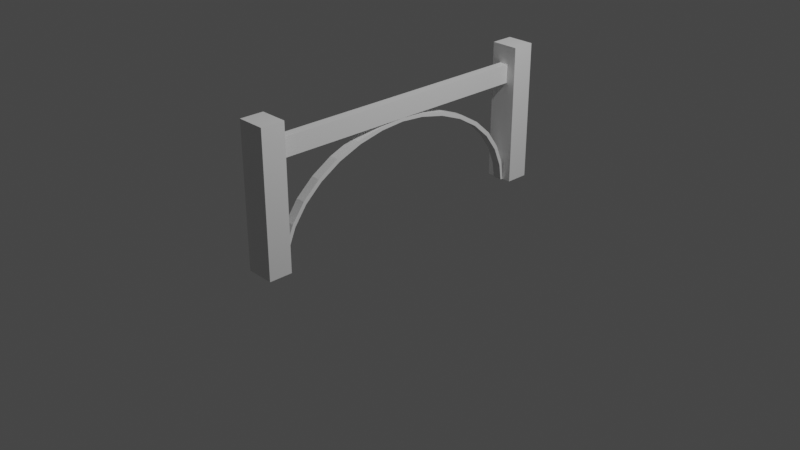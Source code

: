 # Source: greenhaven-fence.blend  (saved by Blender 2.81.16; exported with 4.5.12 LTS)
import bpy
from mathutils import Matrix  # noqa: F401  (used for matrix-valued properties, if any)

bpy.ops.wm.read_factory_settings(use_empty=True)
scene = bpy.context.scene
scene.name = 'Scene'

# ---- collections
col_collection = bpy.data.collections.new('Collection'); scene.collection.children.link(col_collection)

# ---- materials (node trees are filled in below, after node groups)
mat_material = bpy.data.materials.new('Material')
mat_material.alpha_threshold = 0.0
mat_material.use_transparent_shadow = False
mat_material.line_color = (0.0, 0.0, 0.0, 1.0)

# ---- material node trees
mat_material.use_nodes = True; mat_material.node_tree.nodes.clear()
_N = mat_material.node_tree.nodes; _L = mat_material.node_tree.links
n0 = _N.new('ShaderNodeOutputMaterial'); n0.name = 'Material Output'; n0.location = (300, 300)
n1 = _N.new('ShaderNodeBsdfPrincipled'); n1.name = 'Principled BSDF'; n1.location = (10, 300)
n1.distribution = 'GGX'
n1.subsurface_method = 'BURLEY'
n1.inputs[2].default_value = 0.4
n1.inputs[3].default_value = 1.45
n1.inputs[27].default_value = (0.0, 0.0, 0.0, 1.0)
n1.inputs[28].default_value = 1.0
_L.new(n1.outputs[0], n0.inputs[0])
n0.is_active_output = True

# ---- world
world_world = bpy.data.worlds.new('World'); scene.world = world_world
world_world.use_nodes = True; world_world.node_tree.nodes.clear()
_N = world_world.node_tree.nodes; _L = world_world.node_tree.links
n0 = _N.new('ShaderNodeOutputWorld'); n0.name = 'World Output'; n0.location = (300, 300)
n1 = _N.new('ShaderNodeBackground'); n1.name = 'Background'; n1.location = (10, 300)
n1.inputs[0].default_value = (0.05088, 0.05088, 0.05088, 1.0)
_L.new(n1.outputs[0], n0.inputs[0])
n0.is_active_output = True
world_world.color = (0.05088, 0.05088, 0.05088)
world_world.use_sun_shadow = False
world_world.sun_shadow_jitter_overblur = 0.0

# ---- cameras
cam_camera = bpy.data.cameras.new('Camera')
cam_camera.clip_end = 100.0
cam_camera.ortho_scale = 7.314

# ---- lights
light_light = bpy.data.lights.new('Light', 'POINT')
light_light.transmission_factor = 0.0
light_light.energy = 1000.0
light_light.shadow_soft_size = 0.1
light_light.shadow_maximum_resolution = 0.006
light_light.use_absolute_resolution = True

# ---- meshes
me_cube = bpy.data.meshes.new('Cube')
me_cube.from_pydata([(0.15, -1.5, 1.5), (0.15, -1.5, 0.0), (0.15, -1.75, 1.5), (0.15, -1.75, 0.0), (-0.15, -1.5, 1.5), (-0.15, -1.5, 0.0), (-0.15, -1.75, 1.5), (-0.15, -1.75, 0.0), (0.05, -1.5, 1.1), (-0.05, -1.5, 1.1), (0.05, -1.5, 1.3), (-0.05, -1.5, 1.3), (0.05, 0.0, 1.1), (-0.05, 0.0, 1.1), (0.05, 0.0, 1.3), (-0.05, 0.0, 1.3), (0.05, 3.527e-08, 1.1), (0.05, -0.2928, 1.079), (0.05, -0.5743, 1.016), (0.05, -0.8337, 0.9146), (0.05, -1.061, 0.7778), (0.05, -1.248, 0.6111), (0.05, -1.386, 0.421), (0.05, -1.472, 0.2146), (0.05, -1.5, 3.215e-07), (-0.05, -1.472, 0.2146), (-0.05, -1.386, 0.421), (-0.05, -1.248, 0.6111), (-0.05, -1.061, 0.7778), (-0.05, -0.8337, 0.9146), (-0.05, -0.5743, 1.016), (-0.05, -0.2928, 1.079), (-0.05, 3.527e-08, 1.1), (-0.05, -1.033, 0.7432), (-0.05, -1.22, 0.5765), (-0.05, -1.358, 0.3863), (-0.05, -1.444, 0.1799), (-0.05, -1.472, 0.0), (0.05, -1.472, 0.0), (0.05, -1.444, 0.1799), (0.05, -1.358, 0.3863), (0.05, -1.22, 0.5765), (0.05, -1.033, 0.7432), (0.05, -0.8055, 0.88), (0.05, -0.5461, 0.9816), (0.05, 0.0, 1.065), (0.05, -0.2646, 1.044), (-0.05, -1.5, 3.215e-07), (-0.05, -0.8055, 0.88), (-0.05, -0.5461, 0.9816), (-0.05, -0.2646, 1.044), (-0.05, 0.0, 1.065)], [], [(0, 4, 6, 2), (3, 2, 6, 7), (1, 5, 4, 0), (5, 1, 3, 7), (3, 1, 0, 2), (5, 7, 6, 4), (8, 9, 13, 12), (10, 8, 12, 14), (11, 10, 14, 15), (9, 11, 15, 13), (18, 30, 31, 17), (23, 25, 26, 22), (21, 27, 28, 20), (19, 29, 30, 18), (17, 31, 32, 16), (24, 47, 25, 23), (22, 26, 27, 21), (20, 28, 29, 19), (44, 46, 50, 49), (39, 40, 35, 36), (41, 42, 33, 34), (43, 44, 49, 48), (46, 45, 51, 50), (38, 39, 36, 37), (40, 41, 34, 35), (42, 43, 48, 33), (25, 47, 37, 36), (47, 24, 38, 37), (18, 17, 46, 44), (26, 25, 36, 35), (16, 32, 51, 45), (19, 18, 44, 43), (27, 26, 35, 34), (20, 19, 43, 42), (28, 27, 34, 33), (21, 20, 42, 41), (29, 28, 33, 48), (22, 21, 41, 40), (30, 29, 48, 49), (23, 22, 40, 39), (31, 30, 49, 50), (24, 23, 39, 38), (17, 16, 45, 46), (32, 31, 50, 51)])
_uv = me_cube.uv_layers.new(name='UVMap')
_uv.uv.foreach_set('vector', [0.625, 0.5, 0.875, 0.5, 0.875, 0.75, 0.625, 0.75, 0.375, 0.75, 0.625, 0.75, 0.625, 1.0, 0.375, 1.0, 0.375, 0.5, 0.125, 0.5, 0.875, 0.5, 0.625, 0.5, 0.125, 0.5, 0.375, 0.5, 0.375, 0.75, 0.125, 0.75, 0.375, 0.75, 0.375, 0.5, 0.625, 0.5, 0.625, 0.75, 0.125, 0.5, 0.375, 1.0, 0.875, 0.75, 0.875, 0.5, 0.5583, 0.5, 0.5583, 0.25, 0.5583, 0.25, 0.5583, 0.5, 0.0, 0.0, 0.0, 0.0, 0.0, 0.0, 0.0, 0.0, 0.0, 0.0, 0.0, 0.0, 0.0, 0.0, 0.0, 0.0, 0.0, 0.0, 0.0, 0.0, 0.0, 0.0, 0.0, 0.0, 0.0, 0.0, 0.0, 0.0, 0.0, 0.0, 0.0, 0.0, 0.0, 0.0, 0.0, 0.0, 0.0, 0.0, 0.0, 0.0, 0.0, 0.0, 0.0, 0.0, 0.0, 0.0, 0.0, 0.0, 0.0, 0.0, 0.0, 0.0, 0.0, 0.0, 0.0, 0.0, 0.0, 0.0, 0.0, 0.0, 0.0, 0.0, 0.0, 0.0, 0.0, 0.0, 0.0, 0.0, 0.0, 0.0, 0.0, 0.0, 0.0, 0.0, 0.0, 0.0, 0.0, 0.0, 0.0, 0.0, 0.0, 0.0, 0.0, 0.0, 0.0, 0.0, 0.0, 0.0, 0.0, 0.0, 0.0, 0.0, 0.0, 0.0, 0.0, 0.0, 0.0, 0.0, 0.0, 0.0, 0.0, 0.0, 0.0, 0.0, 0.0, 0.0, 0.0, 0.0, 0.0, 0.0, 0.0, 0.0, 0.0, 0.0, 0.0, 0.0, 0.0, 0.0, 0.0, 0.0, 0.0, 0.0, 0.0, 0.0, 0.0, 0.0, 0.0, 0.0, 0.0, 0.0, 0.0, 0.0, 0.0, 0.0, 0.0, 0.0, 0.0, 0.0, 0.0, 0.0, 0.0, 0.0, 0.0, 0.0, 0.0, 0.0, 0.0, 0.0, 0.0, 0.0, 0.0, 0.0, 0.0, 0.0, 0.0, 0.0, 0.0, 0.0, 0.0, 0.0, 0.0, 0.0, 0.0, 0.0, 0.0, 0.0, 0.0, 0.0, 0.0, 0.0, 0.0, 0.0, 0.0, 0.0, 0.0, 0.0, 0.0, 0.0, 0.0, 0.0, 0.0, 0.0, 0.0, 0.0, 0.0, 0.0, 0.0, 0.0, 0.0, 0.0, 0.0, 0.0, 0.0, 0.0, 0.0, 0.0, 0.0, 0.0, 0.0, 0.0, 0.0, 0.0, 0.0, 0.0, 0.0, 0.0, 0.0, 0.0, 0.0, 0.0, 0.0, 0.0, 0.0, 0.0, 0.0, 0.0, 0.0, 0.0, 0.0, 0.0, 0.0, 0.0, 0.0, 0.0, 0.0, 0.0, 0.0, 0.0, 0.0, 0.0, 0.0, 0.0, 0.0, 0.0, 0.0, 0.0, 0.0, 0.0, 0.0, 0.0, 0.0, 0.0, 0.0, 0.0, 0.0, 0.0, 0.0, 0.0, 0.0, 0.0, 0.0, 0.0, 0.0, 0.0, 0.0, 0.0, 0.0, 0.0, 0.0, 0.0, 0.0, 0.0, 0.0, 0.0, 0.0, 0.0, 0.0, 0.0, 0.0, 0.0, 0.0, 0.0, 0.0, 0.0, 0.0, 0.0, 0.0, 0.0, 0.0, 0.0, 0.0, 0.0, 0.0, 0.0, 0.0, 0.0, 0.0, 0.0, 0.0, 0.0, 0.0, 0.0, 0.0, 0.0, 0.0, 0.0])
me_cube.materials.append(mat_material)
me_cube.use_remesh_preserve_volume = False
me_cube.use_remesh_preserve_attributes = False
me_cube.use_mirror_vertex_groups = False
me_cube.update()

# ---- objects
ob_cube = bpy.data.objects.new('Cube', me_cube)
ob_light = bpy.data.objects.new('Light', light_light)
ob_camera = bpy.data.objects.new('Camera', cam_camera)

# ---- transforms, parenting, visibility, modifiers, constraints
ob_cube.location = (0.0, 0.0, 0.0)
ob_cube.lock_rotations_4d = False
ob_cube.empty_display_type = 'ARROWS'
ob_cube.lineart.crease_threshold = 0.0
_m = ob_cube.modifiers.new('Mirror', 'MIRROR')
_m.use_axis = (False, True, False)
ob_light.location = (4.076, 1.005, 5.904)
ob_light.rotation_euler = (0.6503, 0.05522, 1.866)
ob_light.lock_rotations_4d = False
ob_light.empty_display_type = 'ARROWS'
ob_light.color = (0.0, 0.0, 0.0, 0.0)
ob_light.lineart.crease_threshold = 0.0
ob_camera.location = (7.359, -6.926, 4.958)
ob_camera.rotation_euler = (1.109, 0.0, 0.8149)
ob_camera.lock_rotations_4d = False
ob_camera.empty_display_type = 'ARROWS'
ob_camera.color = (0.0, 0.0, 0.0, 0.0)
ob_camera.display_type = 'WIRE'
ob_camera.lineart.crease_threshold = 0.0

# ---- collection membership
col_collection.objects.link(ob_cube)
col_collection.objects.link(ob_light)
col_collection.objects.link(ob_camera)

# ---- scene / render settings (as saved in the file)
scene.camera = ob_camera
scene.frame_start = 1; scene.frame_end = 250; scene.frame_set(1)
scene.render.engine = 'BLENDER_EEVEE_NEXT'
scene.cycles.use_denoising = False
scene.cycles.samples = 128
scene.cycles.sampling_pattern = 'TABULATED_SOBOL'
scene.cycles.use_adaptive_sampling = False
scene.cycles.use_light_tree = False
scene.view_settings.view_transform = 'Filmic'
bpy.context.view_layer.update()
